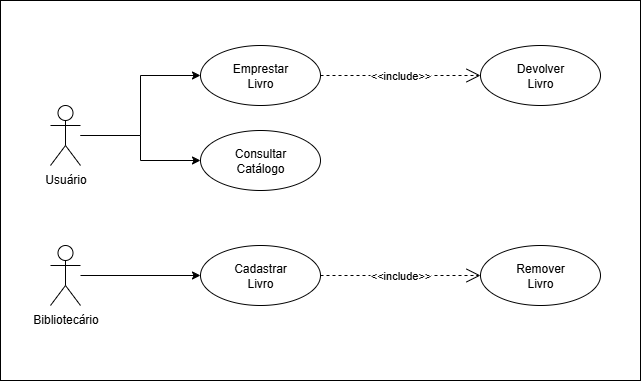

The diagram above was exported from draw.io. Its source (the exported page's mxGraphModel, read from the mxfile embedded in the PNG):
<mxGraphModel dx="1157" dy="656" grid="1" gridSize="10" guides="1" tooltips="1" connect="1" arrows="1" fold="1" page="1" pageScale="1" pageWidth="827" pageHeight="1169" math="0" shadow="0">
  <root>
    <mxCell id="0" />
    <mxCell id="1" parent="0" />
    <mxCell id="PUIcjaC6gR7d_bjo0q7p-25" value="" style="rounded=0;whiteSpace=wrap;html=1;" vertex="1" parent="1">
      <mxGeometry x="160" y="480" width="640" height="380" as="geometry" />
    </mxCell>
    <mxCell id="PUIcjaC6gR7d_bjo0q7p-20" style="edgeStyle=orthogonalEdgeStyle;rounded=0;orthogonalLoop=1;jettySize=auto;html=1;" edge="1" parent="1" source="PUIcjaC6gR7d_bjo0q7p-1" target="PUIcjaC6gR7d_bjo0q7p-2">
      <mxGeometry relative="1" as="geometry" />
    </mxCell>
    <mxCell id="PUIcjaC6gR7d_bjo0q7p-21" style="edgeStyle=orthogonalEdgeStyle;rounded=0;orthogonalLoop=1;jettySize=auto;html=1;" edge="1" parent="1" source="PUIcjaC6gR7d_bjo0q7p-1" target="PUIcjaC6gR7d_bjo0q7p-6">
      <mxGeometry relative="1" as="geometry" />
    </mxCell>
    <mxCell id="PUIcjaC6gR7d_bjo0q7p-1" value="Usuário" style="shape=umlActor;verticalLabelPosition=bottom;verticalAlign=top;html=1;" vertex="1" parent="1">
      <mxGeometry x="210" y="585" width="30" height="60" as="geometry" />
    </mxCell>
    <mxCell id="PUIcjaC6gR7d_bjo0q7p-2" value="" style="ellipse;whiteSpace=wrap;html=1;" vertex="1" parent="1">
      <mxGeometry x="360" y="525" width="120" height="60" as="geometry" />
    </mxCell>
    <mxCell id="PUIcjaC6gR7d_bjo0q7p-3" value="Emprestar Livro" style="text;html=1;align=center;verticalAlign=middle;whiteSpace=wrap;rounded=0;" vertex="1" parent="1">
      <mxGeometry x="390" y="540" width="60" height="30" as="geometry" />
    </mxCell>
    <mxCell id="PUIcjaC6gR7d_bjo0q7p-4" value="" style="ellipse;whiteSpace=wrap;html=1;" vertex="1" parent="1">
      <mxGeometry x="640" y="525" width="120" height="60" as="geometry" />
    </mxCell>
    <mxCell id="PUIcjaC6gR7d_bjo0q7p-5" value="Devolver Livro" style="text;html=1;align=center;verticalAlign=middle;whiteSpace=wrap;rounded=0;" vertex="1" parent="1">
      <mxGeometry x="670" y="540" width="60" height="30" as="geometry" />
    </mxCell>
    <mxCell id="PUIcjaC6gR7d_bjo0q7p-6" value="" style="ellipse;whiteSpace=wrap;html=1;" vertex="1" parent="1">
      <mxGeometry x="360" y="610" width="120" height="60" as="geometry" />
    </mxCell>
    <mxCell id="PUIcjaC6gR7d_bjo0q7p-7" value="Consultar Catálogo" style="text;html=1;align=center;verticalAlign=middle;whiteSpace=wrap;rounded=0;" vertex="1" parent="1">
      <mxGeometry x="390" y="625" width="60" height="30" as="geometry" />
    </mxCell>
    <mxCell id="PUIcjaC6gR7d_bjo0q7p-24" style="edgeStyle=orthogonalEdgeStyle;rounded=0;orthogonalLoop=1;jettySize=auto;html=1;" edge="1" parent="1" source="PUIcjaC6gR7d_bjo0q7p-8" target="PUIcjaC6gR7d_bjo0q7p-11">
      <mxGeometry relative="1" as="geometry" />
    </mxCell>
    <mxCell id="PUIcjaC6gR7d_bjo0q7p-8" value="Bibliotecário&lt;div&gt;&lt;br&gt;&lt;/div&gt;" style="shape=umlActor;verticalLabelPosition=bottom;verticalAlign=top;html=1;" vertex="1" parent="1">
      <mxGeometry x="210" y="725" width="30" height="60" as="geometry" />
    </mxCell>
    <mxCell id="PUIcjaC6gR7d_bjo0q7p-11" value="" style="ellipse;whiteSpace=wrap;html=1;" vertex="1" parent="1">
      <mxGeometry x="360" y="725" width="120" height="60" as="geometry" />
    </mxCell>
    <mxCell id="PUIcjaC6gR7d_bjo0q7p-12" value="Cadastrar Livro" style="text;html=1;align=center;verticalAlign=middle;whiteSpace=wrap;rounded=0;" vertex="1" parent="1">
      <mxGeometry x="390" y="740" width="60" height="30" as="geometry" />
    </mxCell>
    <mxCell id="PUIcjaC6gR7d_bjo0q7p-13" value="" style="ellipse;whiteSpace=wrap;html=1;" vertex="1" parent="1">
      <mxGeometry x="640" y="725" width="120" height="60" as="geometry" />
    </mxCell>
    <mxCell id="PUIcjaC6gR7d_bjo0q7p-14" value="Remover Livro" style="text;html=1;align=center;verticalAlign=middle;whiteSpace=wrap;rounded=0;" vertex="1" parent="1">
      <mxGeometry x="670" y="740" width="60" height="30" as="geometry" />
    </mxCell>
    <mxCell id="PUIcjaC6gR7d_bjo0q7p-22" value="&amp;lt;&amp;lt;include&amp;gt;&amp;gt;" style="endArrow=open;endSize=12;dashed=1;html=1;rounded=0;exitX=1;exitY=0.5;exitDx=0;exitDy=0;entryX=0;entryY=0.5;entryDx=0;entryDy=0;" edge="1" parent="1" source="PUIcjaC6gR7d_bjo0q7p-2" target="PUIcjaC6gR7d_bjo0q7p-4">
      <mxGeometry width="160" relative="1" as="geometry">
        <mxPoint x="300" y="680" as="sourcePoint" />
        <mxPoint x="460" y="680" as="targetPoint" />
      </mxGeometry>
    </mxCell>
    <mxCell id="PUIcjaC6gR7d_bjo0q7p-23" value="&amp;lt;&amp;lt;include&amp;gt;&amp;gt;" style="endArrow=open;endSize=12;dashed=1;html=1;rounded=0;exitX=1;exitY=0.5;exitDx=0;exitDy=0;entryX=0;entryY=0.5;entryDx=0;entryDy=0;" edge="1" parent="1" source="PUIcjaC6gR7d_bjo0q7p-11" target="PUIcjaC6gR7d_bjo0q7p-13">
      <mxGeometry width="160" relative="1" as="geometry">
        <mxPoint x="530" y="800" as="sourcePoint" />
        <mxPoint x="690" y="800" as="targetPoint" />
      </mxGeometry>
    </mxCell>
  </root>
</mxGraphModel>